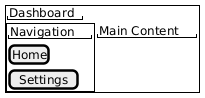

The diagram above was rendered by PlantUML. Its source (embedded in the PNG):
@startsalt
  {^
    "Dashboard"
    {+
    "Navigation"
    [Home]
    [Settings]
  } | "Main Content"
  }
@endsalt